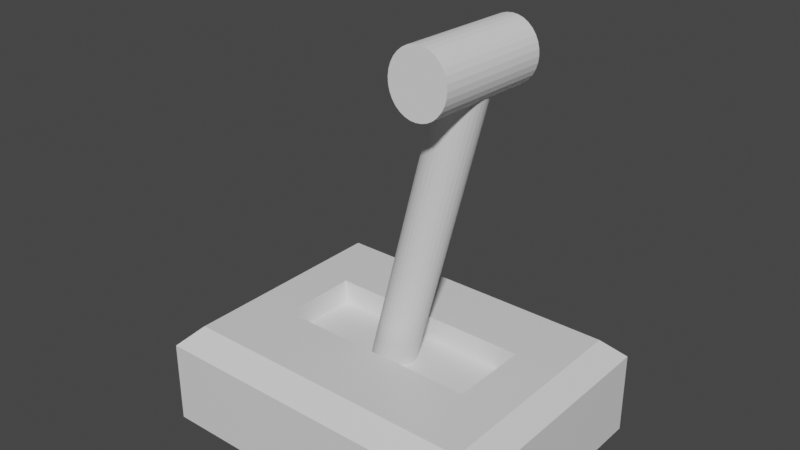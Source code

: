 # Source: Switch.blend  (saved by Blender 2.81.16; exported with 4.5.12 LTS)
import bpy
from mathutils import Matrix  # noqa: F401  (used for matrix-valued properties, if any)

bpy.ops.wm.read_factory_settings(use_empty=True)
scene = bpy.context.scene
scene.name = 'Scene'

# ---- collections
col_collection = bpy.data.collections.new('Collection'); scene.collection.children.link(col_collection)

# ---- materials (node trees are filled in below, after node groups)
mat_material = bpy.data.materials.new('Material')
mat_material.alpha_threshold = 0.0
mat_material.use_transparent_shadow = False
mat_material.line_color = (0.0, 0.0, 0.0, 1.0)

# ---- material node trees
mat_material.use_nodes = True; mat_material.node_tree.nodes.clear()
_N = mat_material.node_tree.nodes; _L = mat_material.node_tree.links
n0 = _N.new('ShaderNodeOutputMaterial'); n0.name = 'Material Output'; n0.location = (300, 300)
n1 = _N.new('ShaderNodeBsdfPrincipled'); n1.name = 'Principled BSDF'; n1.location = (10, 300)
n1.distribution = 'GGX'
n1.subsurface_method = 'BURLEY'
n1.inputs[2].default_value = 0.4
n1.inputs[3].default_value = 1.45
n1.inputs[27].default_value = (0.0, 0.0, 0.0, 1.0)
n1.inputs[28].default_value = 1.0
_L.new(n1.outputs[0], n0.inputs[0])
n0.is_active_output = True

# ---- world
world_world = bpy.data.worlds.new('World'); scene.world = world_world
world_world.use_nodes = True; world_world.node_tree.nodes.clear()
_N = world_world.node_tree.nodes; _L = world_world.node_tree.links
n0 = _N.new('ShaderNodeOutputWorld'); n0.name = 'World Output'; n0.location = (300, 300)
n1 = _N.new('ShaderNodeBackground'); n1.name = 'Background'; n1.location = (10, 300)
n1.inputs[0].default_value = (0.05088, 0.05088, 0.05088, 1.0)
_L.new(n1.outputs[0], n0.inputs[0])
n0.is_active_output = True
world_world.color = (0.05088, 0.05088, 0.05088)
world_world.use_sun_shadow = False
world_world.sun_shadow_jitter_overblur = 0.0

# ---- meshes
me_cube = bpy.data.meshes.new('Cube')
me_cube.from_pydata([(-0.6212, 0.001788, -0.5375), (-0.6212, 0.4758, -0.5375), (0.6089, 0.001788, -0.5375), (0.6089, 0.4758, -0.5375), (1.0, 1.0, -1.0), (1.0, -0.523, -1.0), (-1.0, 1.0, -1.0), (-1.0, -0.523, -1.0), (0.8817, 0.8817, -0.3911), (1.0, 1.0, -0.5094), (0.8817, -0.4047, -0.3911), (1.0, -0.523, -0.5094), (-0.8817, 0.8817, -0.3911), (-1.0, 1.0, -0.5094), (-0.8817, -0.4047, -0.3911), (-1.0, -0.523, -0.5094), (-0.6212, 0.001788, -0.3911), (-0.6212, 0.4758, -0.3911), (0.6089, 0.4758, -0.3911), (0.6089, 0.001788, -0.3911)], [], [(0, 1, 17, 16), (1, 3, 18, 17), (3, 2, 19, 18), (2, 0, 16, 19), (1, 0, 2, 3), (5, 11, 15, 7), (7, 15, 13, 6), (6, 4, 5, 7), (8, 12, 14, 16, 17, 18), (4, 9, 11, 5), (10, 14, 15, 11), (8, 10, 11, 9), (14, 12, 13, 15), (12, 8, 9, 13), (6, 13, 9, 4), (18, 19, 16, 14, 10, 8)])
_uv = me_cube.uv_layers.new(name='UVMap')
_uv.uv.foreach_set('vector', [0.375, 0.0, 0.375, 0.25, 0.5662, 0.25, 0.5662, 0.0, 0.375, 0.25, 0.375, 0.5, 0.5662, 0.5, 0.5662, 0.25, 0.375, 0.5, 0.375, 0.75, 0.5662, 0.75, 0.5662, 0.5, 0.375, 0.75, 0.375, 1.0, 0.5662, 1.0, 0.5662, 0.75, 0.125, 0.5, 0.125, 0.75, 0.375, 0.75, 0.375, 0.5, 0.375, 0.75, 0.5764, 0.75, 0.5764, 1.0, 0.375, 1.0, 0.375, 0.0, 0.5764, 0.0, 0.5764, 0.25, 0.375, 0.25, 0.125, 0.5, 0.375, 0.5, 0.375, 0.75, 0.125, 0.75, 0.6398, 0.5194, 0.8602, 0.5194, 0.8602, 0.7306, 0.8276, 0.6639, 0.8276, 0.586, 0.6739, 0.586, 0.375, 0.5, 0.5764, 0.5, 0.5764, 0.75, 0.375, 0.75, 0.6398, 0.7306, 0.8602, 0.7306, 0.875, 0.75, 0.625, 0.75, 0.6398, 0.5194, 0.6398, 0.7306, 0.5764, 0.75, 0.5764, 0.5, 0.8602, 0.7306, 0.8602, 0.5194, 0.875, 0.5, 0.875, 0.75, 0.8602, 0.5194, 0.6398, 0.5194, 0.625, 0.5, 0.875, 0.5, 0.375, 0.25, 0.5764, 0.25, 0.5764, 0.5, 0.375, 0.5, 0.6739, 0.586, 0.6739, 0.6639, 0.8276, 0.6639, 0.8602, 0.7306, 0.6398, 0.7306, 0.6398, 0.5194])
me_cube.materials.append(mat_material)
me_cube.use_remesh_preserve_volume = False
me_cube.use_remesh_preserve_attributes = False
me_cube.use_mirror_vertex_groups = False
me_cube.update()
me_cylinder = bpy.data.meshes.new('Cylinder')
me_cylinder.from_pydata([(0.05584, 0.3039, -0.5683), (0.08716, 0.4813, 1.438), (0.08057, 0.3009, -0.5684), (0.1119, 0.4783, 1.438), (0.1042, 0.2932, -0.5681), (0.1356, 0.4705, 1.439), (0.1259, 0.281, -0.5673), (0.1573, 0.4583, 1.439), (0.1449, 0.2648, -0.5662), (0.1762, 0.4421, 1.44), (0.1602, 0.2453, -0.5647), (0.1916, 0.4226, 1.442), (0.1715, 0.2231, -0.5629), (0.2028, 0.4005, 1.444), (0.1782, 0.1992, -0.5609), (0.2095, 0.3766, 1.446), (0.1801, 0.1745, -0.5588), (0.2114, 0.3518, 1.448), (0.1771, 0.1499, -0.5565), (0.2085, 0.3272, 1.45), (0.1694, 0.1263, -0.5543), (0.2007, 0.3036, 1.452), (0.1572, 0.1047, -0.5522), (0.1885, 0.282, 1.454), (0.141, 0.08586, -0.5503), (0.1723, 0.2632, 1.456), (0.1214, 0.07057, -0.5487), (0.1527, 0.2479, 1.458), (0.09917, 0.05938, -0.5473), (0.1305, 0.2367, 1.459), (0.07518, 0.05272, -0.5464), (0.1065, 0.2301, 1.46), (0.05035, 0.05086, -0.5458), (0.08167, 0.2282, 1.461), (0.02562, 0.05386, -0.5457), (0.05694, 0.2312, 1.461), (0.001946, 0.0616, -0.546), (0.03327, 0.2389, 1.461), (-0.01976, 0.0738, -0.5467), (0.01156, 0.2511, 1.46), (-0.03867, 0.08998, -0.5479), (-0.007348, 0.2673, 1.459), (-0.05405, 0.1095, -0.5494), (-0.02273, 0.2868, 1.457), (-0.06531, 0.1317, -0.5511), (-0.03399, 0.309, 1.455), (-0.07202, 0.1556, -0.5532), (-0.04071, 0.3329, 1.453), (-0.07393, 0.1803, -0.5553), (-0.04261, 0.3576, 1.451), (-0.07095, 0.2049, -0.5575), (-0.03963, 0.3823, 1.449), (-0.06321, 0.2285, -0.5597), (-0.03189, 0.4058, 1.447), (-0.051, 0.2501, -0.5618), (-0.01968, 0.4275, 1.445), (-0.03478, 0.2689, -0.5638), (-0.003462, 0.4463, 1.443), (-0.01519, 0.2842, -0.5654), (0.01613, 0.4616, 1.441), (0.007023, 0.2954, -0.5667), (0.03834, 0.4728, 1.44), (0.03101, 0.3021, -0.5677), (0.06233, 0.4794, 1.439), (0.04072, 0.7171, 1.619), (0.01814, 0.01179, 1.709), (0.07315, 0.7166, 1.624), (0.05057, 0.01129, 1.714), (0.106, 0.7151, 1.622), (0.08341, 0.00982, 1.712), (0.138, 0.7127, 1.613), (0.1154, 0.007431, 1.703), (0.1679, 0.7095, 1.598), (0.1453, 0.004216, 1.688), (0.1946, 0.7056, 1.577), (0.172, 0.0002992, 1.667), (0.217, 0.7011, 1.551), (0.1944, -0.00417, 1.641), (0.2343, 0.6963, 1.521), (0.2118, -0.009019, 1.611), (0.2459, 0.6912, 1.488), (0.2233, -0.01406, 1.578), (0.2512, 0.6862, 1.454), (0.2286, -0.0191, 1.544), (0.2501, 0.6813, 1.42), (0.2275, -0.02395, 1.509), (0.2426, 0.6769, 1.386), (0.22, -0.02842, 1.476), (0.229, 0.673, 1.355), (0.2064, -0.03234, 1.445), (0.2098, 0.6697, 1.328), (0.1873, -0.03555, 1.417), (0.1858, 0.6674, 1.305), (0.1632, -0.03794, 1.394), (0.1579, 0.6659, 1.287), (0.1353, -0.03941, 1.377), (0.1271, 0.6654, 1.276), (0.1046, -0.03991, 1.366), (0.09472, 0.6659, 1.271), (0.07214, -0.03941, 1.361), (0.06188, 0.6674, 1.273), (0.0393, -0.03794, 1.363), (0.02988, 0.6697, 1.282), (0.007305, -0.03555, 1.372), (-3.016e-05, 0.673, 1.297), (-0.02261, -0.03234, 1.387), (-0.02672, 0.6769, 1.318), (-0.0493, -0.02842, 1.408), (-0.04915, 0.6813, 1.344), (-0.07173, -0.02395, 1.434), (-0.06648, 0.6862, 1.374), (-0.08905, -0.0191, 1.464), (-0.07802, 0.6912, 1.407), (-0.1006, -0.01406, 1.497), (-0.08333, 0.6963, 1.441), (-0.1059, -0.009019, 1.531), (-0.08222, 0.7011, 1.476), (-0.1048, -0.00417, 1.566), (-0.07473, 0.7056, 1.509), (-0.09731, 0.0002992, 1.599), (-0.06114, 0.7095, 1.54), (-0.08372, 0.004216, 1.63), (-0.04197, 0.7127, 1.568), (-0.06455, 0.007431, 1.658), (-0.01796, 0.7151, 1.591), (-0.04054, 0.00982, 1.681), (0.009959, 0.7166, 1.608), (-0.01262, 0.01129, 1.698)], [], [(0, 1, 3, 2), (2, 3, 5, 4), (4, 5, 7, 6), (6, 7, 9, 8), (8, 9, 11, 10), (10, 11, 13, 12), (12, 13, 15, 14), (14, 15, 17, 16), (16, 17, 19, 18), (18, 19, 21, 20), (20, 21, 23, 22), (22, 23, 25, 24), (24, 25, 27, 26), (26, 27, 29, 28), (28, 29, 31, 30), (30, 31, 33, 32), (32, 33, 35, 34), (34, 35, 37, 36), (36, 37, 39, 38), (38, 39, 41, 40), (40, 41, 43, 42), (42, 43, 45, 44), (44, 45, 47, 46), (46, 47, 49, 48), (48, 49, 51, 50), (50, 51, 53, 52), (52, 53, 55, 54), (54, 55, 57, 56), (56, 57, 59, 58), (58, 59, 61, 60), (3, 1, 63, 61, 59, 57, 55, 53, 51, 49, 47, 45, 43, 41, 39, 37, 35, 33, 31, 29, 27, 25, 23, 21, 19, 17, 15, 13, 11, 9, 7, 5), (60, 61, 63, 62), (62, 63, 1, 0), (0, 2, 4, 6, 8, 10, 12, 14, 16, 18, 20, 22, 24, 26, 28, 30, 32, 34, 36, 38, 40, 42, 44, 46, 48, 50, 52, 54, 56, 58, 60, 62), (64, 65, 67, 66), (66, 67, 69, 68), (68, 69, 71, 70), (70, 71, 73, 72), (72, 73, 75, 74), (74, 75, 77, 76), (76, 77, 79, 78), (78, 79, 81, 80), (80, 81, 83, 82), (82, 83, 85, 84), (84, 85, 87, 86), (86, 87, 89, 88), (88, 89, 91, 90), (90, 91, 93, 92), (92, 93, 95, 94), (94, 95, 97, 96), (96, 97, 99, 98), (98, 99, 101, 100), (100, 101, 103, 102), (102, 103, 105, 104), (104, 105, 107, 106), (106, 107, 109, 108), (108, 109, 111, 110), (110, 111, 113, 112), (112, 113, 115, 114), (114, 115, 117, 116), (116, 117, 119, 118), (118, 119, 121, 120), (120, 121, 123, 122), (122, 123, 125, 124), (67, 65, 127, 125, 123, 121, 119, 117, 115, 113, 111, 109, 107, 105, 103, 101, 99, 97, 95, 93, 91, 89, 87, 85, 83, 81, 79, 77, 75, 73, 71, 69), (124, 125, 127, 126), (126, 127, 65, 64), (64, 66, 68, 70, 72, 74, 76, 78, 80, 82, 84, 86, 88, 90, 92, 94, 96, 98, 100, 102, 104, 106, 108, 110, 112, 114, 116, 118, 120, 122, 124, 126)])
_uv = me_cylinder.uv_layers.new(name='UVMap')
_uv.uv.foreach_set('vector', [1.0, 0.5, 1.0, 1.0, 0.9688, 1.0, 0.9688, 0.5, 0.9688, 0.5, 0.9688, 1.0, 0.9375, 1.0, 0.9375, 0.5, 0.9375, 0.5, 0.9375, 1.0, 0.9062, 1.0, 0.9062, 0.5, 0.9062, 0.5, 0.9062, 1.0, 0.875, 1.0, 0.875, 0.5, 0.875, 0.5, 0.875, 1.0, 0.8438, 1.0, 0.8438, 0.5, 0.8438, 0.5, 0.8438, 1.0, 0.8125, 1.0, 0.8125, 0.5, 0.8125, 0.5, 0.8125, 1.0, 0.7812, 1.0, 0.7812, 0.5, 0.7812, 0.5, 0.7812, 1.0, 0.75, 1.0, 0.75, 0.5, 0.75, 0.5, 0.75, 1.0, 0.7188, 1.0, 0.7188, 0.5, 0.7188, 0.5, 0.7188, 1.0, 0.6875, 1.0, 0.6875, 0.5, 0.6875, 0.5, 0.6875, 1.0, 0.6562, 1.0, 0.6562, 0.5, 0.6562, 0.5, 0.6562, 1.0, 0.625, 1.0, 0.625, 0.5, 0.625, 0.5, 0.625, 1.0, 0.5938, 1.0, 0.5938, 0.5, 0.5938, 0.5, 0.5938, 1.0, 0.5625, 1.0, 0.5625, 0.5, 0.5625, 0.5, 0.5625, 1.0, 0.5312, 1.0, 0.5312, 0.5, 0.5312, 0.5, 0.5312, 1.0, 0.5, 1.0, 0.5, 0.5, 0.5, 0.5, 0.5, 1.0, 0.4688, 1.0, 0.4688, 0.5, 0.4688, 0.5, 0.4688, 1.0, 0.4375, 1.0, 0.4375, 0.5, 0.4375, 0.5, 0.4375, 1.0, 0.4062, 1.0, 0.4062, 0.5, 0.4062, 0.5, 0.4062, 1.0, 0.375, 1.0, 0.375, 0.5, 0.375, 0.5, 0.375, 1.0, 0.3438, 1.0, 0.3438, 0.5, 0.3438, 0.5, 0.3438, 1.0, 0.3125, 1.0, 0.3125, 0.5, 0.3125, 0.5, 0.3125, 1.0, 0.2812, 1.0, 0.2812, 0.5, 0.2812, 0.5, 0.2812, 1.0, 0.25, 1.0, 0.25, 0.5, 0.25, 0.5, 0.25, 1.0, 0.2188, 1.0, 0.2188, 0.5, 0.2188, 0.5, 0.2188, 1.0, 0.1875, 1.0, 0.1875, 0.5, 0.1875, 0.5, 0.1875, 1.0, 0.1562, 1.0, 0.1562, 0.5, 0.1562, 0.5, 0.1562, 1.0, 0.125, 1.0, 0.125, 0.5, 0.125, 0.5, 0.125, 1.0, 0.09375, 1.0, 0.09375, 0.5, 0.09375, 0.5, 0.09375, 1.0, 0.0625, 1.0, 0.0625, 0.5, 0.2968, 0.4854, 0.25, 0.49, 0.2032, 0.4854, 0.1582, 0.4717, 0.1167, 0.4496, 0.08029, 0.4197, 0.05045, 0.3833, 0.02827, 0.3418, 0.01461, 0.2968, 0.01, 0.25, 0.01461, 0.2032, 0.02827, 0.1582, 0.05045, 0.1167, 0.08029, 0.08029, 0.1167, 0.05045, 0.1582, 0.02827, 0.2032, 0.01461, 0.25, 0.01, 0.2968, 0.01461, 0.3418, 0.02827, 0.3833, 0.05045, 0.4197, 0.08029, 0.4496, 0.1167, 0.4717, 0.1582, 0.4854, 0.2032, 0.49, 0.25, 0.4854, 0.2968, 0.4717, 0.3418, 0.4496, 0.3833, 0.4197, 0.4197, 0.3833, 0.4496, 0.3418, 0.4717, 0.0625, 0.5, 0.0625, 1.0, 0.03125, 1.0, 0.03125, 0.5, 0.03125, 0.5, 0.03125, 1.0, 0.0, 1.0, 0.0, 0.5, 0.75, 0.49, 0.7968, 0.4854, 0.8418, 0.4717, 0.8833, 0.4496, 0.9197, 0.4197, 0.9496, 0.3833, 0.9717, 0.3418, 0.9854, 0.2968, 0.99, 0.25, 0.9854, 0.2032, 0.9717, 0.1582, 0.9496, 0.1167, 0.9197, 0.08029, 0.8833, 0.05045, 0.8418, 0.02827, 0.7968, 0.01461, 0.75, 0.01, 0.7032, 0.01461, 0.6582, 0.02827, 0.6167, 0.05045, 0.5803, 0.08029, 0.5504, 0.1167, 0.5283, 0.1582, 0.5146, 0.2032, 0.51, 0.25, 0.5146, 0.2968, 0.5283, 0.3418, 0.5504, 0.3833, 0.5803, 0.4197, 0.6167, 0.4496, 0.6582, 0.4717, 0.7032, 0.4854, 1.0, 0.5, 1.0, 1.0, 0.9688, 1.0, 0.9688, 0.5, 0.9688, 0.5, 0.9688, 1.0, 0.9375, 1.0, 0.9375, 0.5, 0.9375, 0.5, 0.9375, 1.0, 0.9062, 1.0, 0.9062, 0.5, 0.9062, 0.5, 0.9062, 1.0, 0.875, 1.0, 0.875, 0.5, 0.875, 0.5, 0.875, 1.0, 0.8438, 1.0, 0.8438, 0.5, 0.8438, 0.5, 0.8438, 1.0, 0.8125, 1.0, 0.8125, 0.5, 0.8125, 0.5, 0.8125, 1.0, 0.7812, 1.0, 0.7812, 0.5, 0.7812, 0.5, 0.7812, 1.0, 0.75, 1.0, 0.75, 0.5, 0.75, 0.5, 0.75, 1.0, 0.7188, 1.0, 0.7188, 0.5, 0.7188, 0.5, 0.7188, 1.0, 0.6875, 1.0, 0.6875, 0.5, 0.6875, 0.5, 0.6875, 1.0, 0.6562, 1.0, 0.6562, 0.5, 0.6562, 0.5, 0.6562, 1.0, 0.625, 1.0, 0.625, 0.5, 0.625, 0.5, 0.625, 1.0, 0.5938, 1.0, 0.5938, 0.5, 0.5938, 0.5, 0.5938, 1.0, 0.5625, 1.0, 0.5625, 0.5, 0.5625, 0.5, 0.5625, 1.0, 0.5312, 1.0, 0.5312, 0.5, 0.5312, 0.5, 0.5312, 1.0, 0.5, 1.0, 0.5, 0.5, 0.5, 0.5, 0.5, 1.0, 0.4688, 1.0, 0.4688, 0.5, 0.4688, 0.5, 0.4688, 1.0, 0.4375, 1.0, 0.4375, 0.5, 0.4375, 0.5, 0.4375, 1.0, 0.4062, 1.0, 0.4062, 0.5, 0.4062, 0.5, 0.4062, 1.0, 0.375, 1.0, 0.375, 0.5, 0.375, 0.5, 0.375, 1.0, 0.3438, 1.0, 0.3438, 0.5, 0.3438, 0.5, 0.3438, 1.0, 0.3125, 1.0, 0.3125, 0.5, 0.3125, 0.5, 0.3125, 1.0, 0.2812, 1.0, 0.2812, 0.5, 0.2812, 0.5, 0.2812, 1.0, 0.25, 1.0, 0.25, 0.5, 0.25, 0.5, 0.25, 1.0, 0.2188, 1.0, 0.2188, 0.5, 0.2188, 0.5, 0.2188, 1.0, 0.1875, 1.0, 0.1875, 0.5, 0.1875, 0.5, 0.1875, 1.0, 0.1562, 1.0, 0.1562, 0.5, 0.1562, 0.5, 0.1562, 1.0, 0.125, 1.0, 0.125, 0.5, 0.125, 0.5, 0.125, 1.0, 0.09375, 1.0, 0.09375, 0.5, 0.09375, 0.5, 0.09375, 1.0, 0.0625, 1.0, 0.0625, 0.5, 0.2968, 0.4854, 0.25, 0.49, 0.2032, 0.4854, 0.1582, 0.4717, 0.1167, 0.4496, 0.08029, 0.4197, 0.05045, 0.3833, 0.02827, 0.3418, 0.01461, 0.2968, 0.01, 0.25, 0.01461, 0.2032, 0.02827, 0.1582, 0.05045, 0.1167, 0.08029, 0.08029, 0.1167, 0.05045, 0.1582, 0.02827, 0.2032, 0.01461, 0.25, 0.01, 0.2968, 0.01461, 0.3418, 0.02827, 0.3833, 0.05045, 0.4197, 0.08029, 0.4496, 0.1167, 0.4717, 0.1582, 0.4854, 0.2032, 0.49, 0.25, 0.4854, 0.2968, 0.4717, 0.3418, 0.4496, 0.3833, 0.4197, 0.4197, 0.3833, 0.4496, 0.3418, 0.4717, 0.0625, 0.5, 0.0625, 1.0, 0.03125, 1.0, 0.03125, 0.5, 0.03125, 0.5, 0.03125, 1.0, 0.0, 1.0, 0.0, 0.5, 0.75, 0.49, 0.7968, 0.4854, 0.8418, 0.4717, 0.8833, 0.4496, 0.9197, 0.4197, 0.9496, 0.3833, 0.9717, 0.3418, 0.9854, 0.2968, 0.99, 0.25, 0.9854, 0.2032, 0.9717, 0.1582, 0.9496, 0.1167, 0.9197, 0.08029, 0.8833, 0.05045, 0.8418, 0.02827, 0.7968, 0.01461, 0.75, 0.01, 0.7032, 0.01461, 0.6582, 0.02827, 0.6167, 0.05045, 0.5803, 0.08029, 0.5504, 0.1167, 0.5283, 0.1582, 0.5146, 0.2032, 0.51, 0.25, 0.5146, 0.2968, 0.5283, 0.3418, 0.5504, 0.3833, 0.5803, 0.4197, 0.6167, 0.4496, 0.6582, 0.4717, 0.7032, 0.4854])
me_cylinder.use_remesh_fix_poles = True
me_cylinder.use_remesh_preserve_attributes = False
me_cylinder.use_mirror_vertex_groups = False
me_cylinder.update()

# ---- objects
ob_cube = bpy.data.objects.new('Cube', me_cube)
ob_cylinder = bpy.data.objects.new('Cylinder', me_cylinder)

# ---- transforms, parenting, visibility, modifiers, constraints
ob_cube.location = (0.0, 0.0, 0.0)
ob_cube.lock_rotations_4d = False
ob_cube.empty_display_type = 'ARROWS'
ob_cube.lineart.crease_threshold = 0.0
ob_cylinder.location = (0.0, 0.0, -0.196)
ob_cylinder.rotation_euler = (0.1077, 0.2451, 0.02623)
ob_cylinder.lineart.crease_threshold = 0.0

# ---- collection membership
col_collection.objects.link(ob_cube)
col_collection.objects.link(ob_cylinder)

# ---- scene / render settings (as saved in the file)
scene.frame_start = 1; scene.frame_end = 250; scene.frame_set(1)
scene.render.engine = 'BLENDER_EEVEE_NEXT'
scene.cycles.use_denoising = False
scene.cycles.samples = 128
scene.cycles.sampling_pattern = 'TABULATED_SOBOL'
scene.cycles.use_adaptive_sampling = False
scene.cycles.use_light_tree = False
scene.view_settings.view_transform = 'Filmic'
bpy.context.view_layer.update()

# ---- added for rendering (the .blend has no active camera and no usable light): camera, sun
cam_auto = bpy.data.cameras.new('AutoCamera')
cam_auto.lens = 50.0
cam_auto.sensor_width = 36.0
cam_auto.clip_end = 1000.0
ob_auto_camera = bpy.data.objects.new('AutoCamera', cam_auto)
scene.collection.objects.link(ob_auto_camera)
ob_auto_camera.location = (3.318, -3.74311, 2.93316)
ob_auto_camera.rotation_euler = (1.09748, -7.21219e-08, 0.694738)
scene.camera = ob_auto_camera
light_auto_sun = bpy.data.lights.new('AutoSun', 'SUN')
light_auto_sun.energy = 3.0
light_auto_sun.angle = 0.0523599
ob_auto_sun = bpy.data.objects.new('AutoSun', light_auto_sun)
scene.collection.objects.link(ob_auto_sun)
ob_auto_sun.rotation_euler = (0.872665, 0.174533, 0.523599)
bpy.context.view_layer.update()
